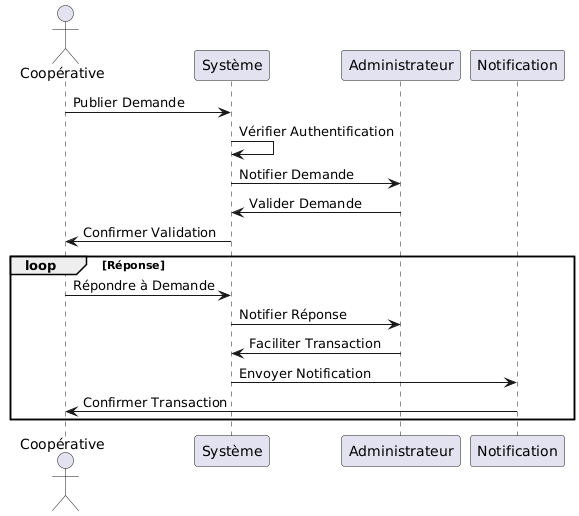

The diagram above was rendered by PlantUML. Its source (embedded in the PNG):
@startuml
actor Coopérative
participant Système
participant Administrateur
participant Notification

Coopérative -> Système : Publier Demande
Système -> Système : Vérifier Authentification
Système -> Administrateur : Notifier Demande
Administrateur -> Système : Valider Demande
Système -> Coopérative : Confirmer Validation
loop Réponse
  Coopérative -> Système : Répondre à Demande
  Système -> Administrateur : Notifier Réponse
  Administrateur -> Système : Faciliter Transaction
  Système -> Notification : Envoyer Notification
  Notification -> Coopérative : Confirmer Transaction
end loop
@enduml